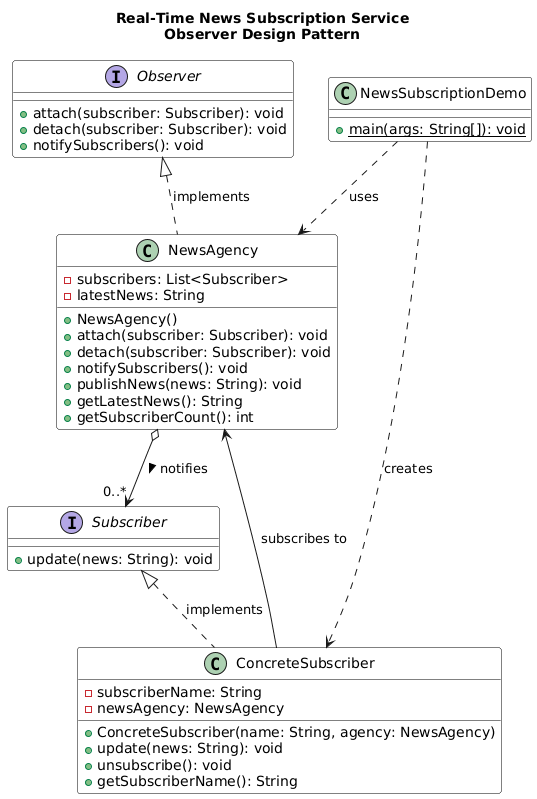

The diagram above was rendered by PlantUML. Its source (embedded in the PNG):
@startuml
title Real-Time News Subscription Service\nObserver Design Pattern

' Interface definitions
interface Observer {
  + attach(subscriber: Subscriber): void
  + detach(subscriber: Subscriber): void
  + notifySubscribers(): void
}

interface Subscriber {
  + update(news: String): void
}

' Concrete Subject class
class NewsAgency {
  - subscribers: List<Subscriber>
  - latestNews: String
  
  + NewsAgency()
  + attach(subscriber: Subscriber): void
  + detach(subscriber: Subscriber): void
  + notifySubscribers(): void
  + publishNews(news: String): void
  + getLatestNews(): String
  + getSubscriberCount(): int
}

' Concrete Observer class
class ConcreteSubscriber {
  - subscriberName: String
  - newsAgency: NewsAgency
  
  + ConcreteSubscriber(name: String, agency: NewsAgency)
  + update(news: String): void
  + unsubscribe(): void
  + getSubscriberName(): String
}

' Demo class
class NewsSubscriptionDemo {
  + {static} main(args: String[]): void
}

' Relationships
Observer <|.. NewsAgency : implements
Subscriber <|.. ConcreteSubscriber : implements
NewsAgency o--> "0..*" Subscriber : notifies >
ConcreteSubscriber --> NewsAgency : subscribes to

NewsSubscriptionDemo ..> NewsAgency : uses
NewsSubscriptionDemo ..> ConcreteSubscriber : creates

' Color scheme
skinparam class {
  BackgroundColor<<interface>> LightYellow
  BorderColor<<interface>> Orange
  BackgroundColor White
  BorderColor Black
  ArrowColor Black
}
@enduml